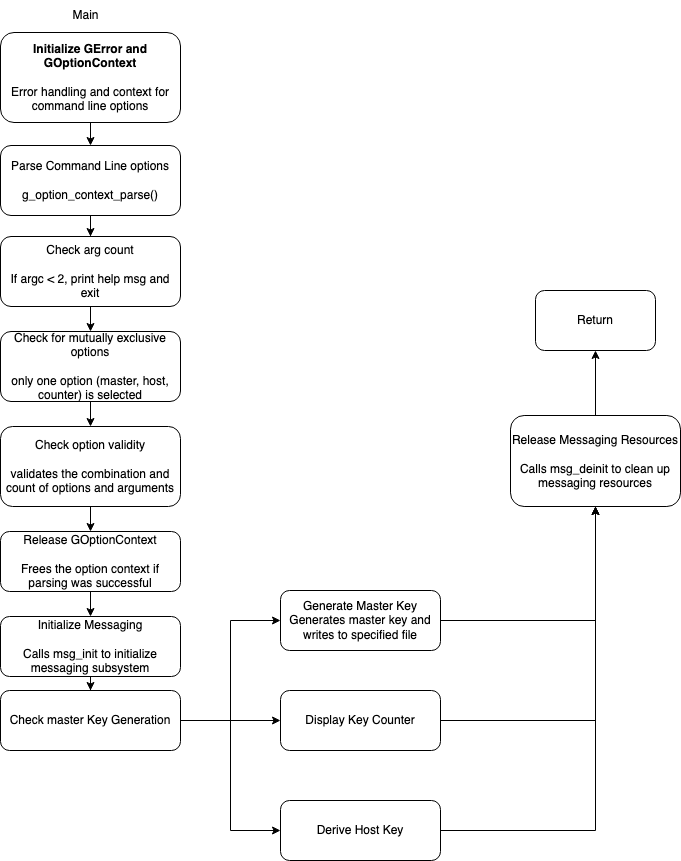

The diagram above was exported from draw.io. Its source (the exported page's mxGraphModel, read from the mxfile embedded in the PNG):
<mxGraphModel dx="1262" dy="680" grid="1" gridSize="10" guides="1" tooltips="1" connect="1" arrows="1" fold="1" page="1" pageScale="1" pageWidth="827" pageHeight="1169" math="0" shadow="0">
  <root>
    <mxCell id="0" />
    <mxCell id="1" parent="0" />
    <mxCell id="U-v2cCtYesdWo-dOw8m3-3" value="Main" style="text;html=1;align=center;verticalAlign=middle;resizable=0;points=[];autosize=1;strokeColor=none;fillColor=none;" parent="1" vertex="1">
      <mxGeometry x="100" y="40" width="50" height="30" as="geometry" />
    </mxCell>
    <mxCell id="U-v2cCtYesdWo-dOw8m3-23" style="edgeStyle=orthogonalEdgeStyle;rounded=0;orthogonalLoop=1;jettySize=auto;html=1;exitX=0.5;exitY=1;exitDx=0;exitDy=0;entryX=0.5;entryY=0;entryDx=0;entryDy=0;" parent="1" source="U-v2cCtYesdWo-dOw8m3-4" target="U-v2cCtYesdWo-dOw8m3-5" edge="1">
      <mxGeometry relative="1" as="geometry" />
    </mxCell>
    <mxCell id="U-v2cCtYesdWo-dOw8m3-4" value="&lt;b&gt;Initialize GError and GOptionContext&lt;/b&gt;&lt;div&gt;&lt;br&gt;&lt;div&gt;Error handling and context for command line options&lt;/div&gt;&lt;/div&gt;" style="rounded=1;whiteSpace=wrap;html=1;" parent="1" vertex="1">
      <mxGeometry x="40" y="72" width="180" height="90" as="geometry" />
    </mxCell>
    <mxCell id="U-v2cCtYesdWo-dOw8m3-24" style="edgeStyle=orthogonalEdgeStyle;rounded=0;orthogonalLoop=1;jettySize=auto;html=1;exitX=0.5;exitY=1;exitDx=0;exitDy=0;" parent="1" source="U-v2cCtYesdWo-dOw8m3-5" target="U-v2cCtYesdWo-dOw8m3-6" edge="1">
      <mxGeometry relative="1" as="geometry" />
    </mxCell>
    <mxCell id="U-v2cCtYesdWo-dOw8m3-5" value="Parse Command Line options&lt;div&gt;&lt;br&gt;&lt;/div&gt;&lt;div&gt;g_option_context_parse()&lt;/div&gt;" style="rounded=1;whiteSpace=wrap;html=1;" parent="1" vertex="1">
      <mxGeometry x="40" y="185" width="180" height="70" as="geometry" />
    </mxCell>
    <mxCell id="U-v2cCtYesdWo-dOw8m3-25" style="edgeStyle=orthogonalEdgeStyle;rounded=0;orthogonalLoop=1;jettySize=auto;html=1;exitX=0.5;exitY=1;exitDx=0;exitDy=0;" parent="1" source="U-v2cCtYesdWo-dOw8m3-6" target="U-v2cCtYesdWo-dOw8m3-7" edge="1">
      <mxGeometry relative="1" as="geometry" />
    </mxCell>
    <mxCell id="U-v2cCtYesdWo-dOw8m3-6" value="Check arg count&lt;div&gt;&lt;br&gt;&lt;/div&gt;&lt;div&gt;If argc &amp;lt; 2, print help msg and exit&lt;/div&gt;" style="rounded=1;whiteSpace=wrap;html=1;" parent="1" vertex="1">
      <mxGeometry x="40" y="276" width="180" height="70" as="geometry" />
    </mxCell>
    <mxCell id="U-v2cCtYesdWo-dOw8m3-26" style="edgeStyle=orthogonalEdgeStyle;rounded=0;orthogonalLoop=1;jettySize=auto;html=1;exitX=0.5;exitY=1;exitDx=0;exitDy=0;entryX=0.5;entryY=0;entryDx=0;entryDy=0;" parent="1" source="U-v2cCtYesdWo-dOw8m3-7" target="U-v2cCtYesdWo-dOw8m3-8" edge="1">
      <mxGeometry relative="1" as="geometry" />
    </mxCell>
    <mxCell id="U-v2cCtYesdWo-dOw8m3-7" value="Check for mutually exclusive options&lt;div&gt;&lt;br&gt;&lt;/div&gt;&lt;div&gt;only one option (master, host, counter) is selected&lt;/div&gt;" style="rounded=1;whiteSpace=wrap;html=1;" parent="1" vertex="1">
      <mxGeometry x="40" y="371" width="180" height="70" as="geometry" />
    </mxCell>
    <mxCell id="U-v2cCtYesdWo-dOw8m3-27" style="edgeStyle=orthogonalEdgeStyle;rounded=0;orthogonalLoop=1;jettySize=auto;html=1;exitX=0.5;exitY=1;exitDx=0;exitDy=0;" parent="1" source="U-v2cCtYesdWo-dOw8m3-8" target="U-v2cCtYesdWo-dOw8m3-9" edge="1">
      <mxGeometry relative="1" as="geometry" />
    </mxCell>
    <mxCell id="U-v2cCtYesdWo-dOw8m3-8" value="Check option validity&lt;div&gt;&lt;br&gt;&lt;/div&gt;&lt;div&gt;validates the combination and count of options and arguments&lt;/div&gt;" style="rounded=1;whiteSpace=wrap;html=1;" parent="1" vertex="1">
      <mxGeometry x="40" y="466" width="180" height="80" as="geometry" />
    </mxCell>
    <mxCell id="U-v2cCtYesdWo-dOw8m3-28" style="edgeStyle=orthogonalEdgeStyle;rounded=0;orthogonalLoop=1;jettySize=auto;html=1;exitX=0.5;exitY=1;exitDx=0;exitDy=0;entryX=0.5;entryY=0;entryDx=0;entryDy=0;" parent="1" source="U-v2cCtYesdWo-dOw8m3-9" target="U-v2cCtYesdWo-dOw8m3-10" edge="1">
      <mxGeometry relative="1" as="geometry" />
    </mxCell>
    <mxCell id="U-v2cCtYesdWo-dOw8m3-9" value="Release GOptionContext&lt;div&gt;&lt;br&gt;&lt;/div&gt;&lt;div&gt;Frees the option context if parsing was successful&lt;/div&gt;" style="rounded=1;whiteSpace=wrap;html=1;" parent="1" vertex="1">
      <mxGeometry x="40" y="571" width="180" height="60" as="geometry" />
    </mxCell>
    <mxCell id="U-v2cCtYesdWo-dOw8m3-22" style="edgeStyle=orthogonalEdgeStyle;rounded=0;orthogonalLoop=1;jettySize=auto;html=1;exitX=0.5;exitY=1;exitDx=0;exitDy=0;" parent="1" source="U-v2cCtYesdWo-dOw8m3-10" target="U-v2cCtYesdWo-dOw8m3-11" edge="1">
      <mxGeometry relative="1" as="geometry" />
    </mxCell>
    <mxCell id="U-v2cCtYesdWo-dOw8m3-10" value="Initialize Messaging&lt;div&gt;&lt;br&gt;&lt;/div&gt;&lt;div&gt;Calls msg_init to initialize messaging subsystem&lt;/div&gt;" style="rounded=1;whiteSpace=wrap;html=1;" parent="1" vertex="1">
      <mxGeometry x="40" y="656" width="180" height="60" as="geometry" />
    </mxCell>
    <mxCell id="U-v2cCtYesdWo-dOw8m3-19" style="edgeStyle=orthogonalEdgeStyle;rounded=0;orthogonalLoop=1;jettySize=auto;html=1;exitX=1;exitY=0.5;exitDx=0;exitDy=0;entryX=0;entryY=0.5;entryDx=0;entryDy=0;" parent="1" source="U-v2cCtYesdWo-dOw8m3-11" target="U-v2cCtYesdWo-dOw8m3-12" edge="1">
      <mxGeometry relative="1" as="geometry" />
    </mxCell>
    <mxCell id="U-v2cCtYesdWo-dOw8m3-20" style="edgeStyle=orthogonalEdgeStyle;rounded=0;orthogonalLoop=1;jettySize=auto;html=1;exitX=1;exitY=0.5;exitDx=0;exitDy=0;entryX=0;entryY=0.5;entryDx=0;entryDy=0;" parent="1" source="U-v2cCtYesdWo-dOw8m3-11" target="U-v2cCtYesdWo-dOw8m3-13" edge="1">
      <mxGeometry relative="1" as="geometry" />
    </mxCell>
    <mxCell id="U-v2cCtYesdWo-dOw8m3-21" style="edgeStyle=orthogonalEdgeStyle;rounded=0;orthogonalLoop=1;jettySize=auto;html=1;exitX=1;exitY=0.5;exitDx=0;exitDy=0;entryX=0;entryY=0.5;entryDx=0;entryDy=0;" parent="1" source="U-v2cCtYesdWo-dOw8m3-11" target="U-v2cCtYesdWo-dOw8m3-14" edge="1">
      <mxGeometry relative="1" as="geometry" />
    </mxCell>
    <mxCell id="U-v2cCtYesdWo-dOw8m3-11" value="Check master Key Generation" style="rounded=1;whiteSpace=wrap;html=1;" parent="1" vertex="1">
      <mxGeometry x="40" y="730" width="180" height="60" as="geometry" />
    </mxCell>
    <mxCell id="U-v2cCtYesdWo-dOw8m3-18" style="edgeStyle=orthogonalEdgeStyle;rounded=0;orthogonalLoop=1;jettySize=auto;html=1;exitX=1;exitY=0.5;exitDx=0;exitDy=0;entryX=0.5;entryY=1;entryDx=0;entryDy=0;" parent="1" source="U-v2cCtYesdWo-dOw8m3-12" target="U-v2cCtYesdWo-dOw8m3-15" edge="1">
      <mxGeometry relative="1" as="geometry">
        <mxPoint x="640" y="590" as="targetPoint" />
      </mxGeometry>
    </mxCell>
    <mxCell id="U-v2cCtYesdWo-dOw8m3-12" value="Generate Master Key&lt;div&gt;Generates master key and writes to specified file&lt;/div&gt;" style="rounded=1;whiteSpace=wrap;html=1;" parent="1" vertex="1">
      <mxGeometry x="320" y="630" width="160" height="60" as="geometry" />
    </mxCell>
    <mxCell id="U-v2cCtYesdWo-dOw8m3-17" style="edgeStyle=orthogonalEdgeStyle;rounded=0;orthogonalLoop=1;jettySize=auto;html=1;exitX=1;exitY=0.5;exitDx=0;exitDy=0;entryX=0.5;entryY=1;entryDx=0;entryDy=0;" parent="1" source="U-v2cCtYesdWo-dOw8m3-13" target="U-v2cCtYesdWo-dOw8m3-15" edge="1">
      <mxGeometry relative="1" as="geometry">
        <mxPoint x="640" y="590" as="targetPoint" />
      </mxGeometry>
    </mxCell>
    <mxCell id="U-v2cCtYesdWo-dOw8m3-13" value="Display Key Counter" style="rounded=1;whiteSpace=wrap;html=1;" parent="1" vertex="1">
      <mxGeometry x="320" y="730" width="160" height="60" as="geometry" />
    </mxCell>
    <mxCell id="U-v2cCtYesdWo-dOw8m3-16" style="edgeStyle=orthogonalEdgeStyle;rounded=0;orthogonalLoop=1;jettySize=auto;html=1;exitX=1;exitY=0.5;exitDx=0;exitDy=0;entryX=0.5;entryY=1;entryDx=0;entryDy=0;" parent="1" source="U-v2cCtYesdWo-dOw8m3-14" target="U-v2cCtYesdWo-dOw8m3-15" edge="1">
      <mxGeometry relative="1" as="geometry">
        <Array as="points">
          <mxPoint x="635" y="870" />
        </Array>
      </mxGeometry>
    </mxCell>
    <mxCell id="U-v2cCtYesdWo-dOw8m3-14" value="Derive Host Key" style="rounded=1;whiteSpace=wrap;html=1;" parent="1" vertex="1">
      <mxGeometry x="320" y="840" width="160" height="60" as="geometry" />
    </mxCell>
    <mxCell id="U-v2cCtYesdWo-dOw8m3-30" style="edgeStyle=orthogonalEdgeStyle;rounded=0;orthogonalLoop=1;jettySize=auto;html=1;exitX=0.5;exitY=0;exitDx=0;exitDy=0;entryX=0.5;entryY=1;entryDx=0;entryDy=0;" parent="1" source="U-v2cCtYesdWo-dOw8m3-15" target="U-v2cCtYesdWo-dOw8m3-29" edge="1">
      <mxGeometry relative="1" as="geometry" />
    </mxCell>
    <mxCell id="U-v2cCtYesdWo-dOw8m3-15" value="&lt;span class=&quot;hljs-selector-attr&quot;&gt;Release Messaging Resources&lt;/span&gt;&lt;div&gt;&lt;span class=&quot;hljs-selector-attr&quot;&gt;&lt;br&gt;&lt;/span&gt;&lt;/div&gt;&lt;div&gt;&lt;span class=&quot;hljs-selector-attr&quot;&gt;Calls msg_deinit to clean up messaging resources&lt;/span&gt;&lt;/div&gt;" style="rounded=1;whiteSpace=wrap;html=1;" parent="1" vertex="1">
      <mxGeometry x="550" y="455" width="170" height="91" as="geometry" />
    </mxCell>
    <mxCell id="U-v2cCtYesdWo-dOw8m3-29" value="Return" style="rounded=1;whiteSpace=wrap;html=1;" parent="1" vertex="1">
      <mxGeometry x="575" y="330" width="120" height="60" as="geometry" />
    </mxCell>
  </root>
</mxGraphModel>